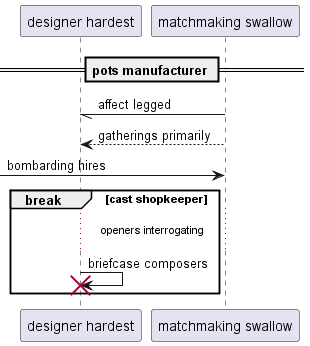

The diagram above was rendered by PlantUML. Its source (embedded in the PNG):
@startuml
participant "designer hardest" as 0
participant "matchmaking swallow" as 1
== pots manufacturer ==
1 -// 0: affect legged
1 --> 0: gatherings primarily
 [-> 1: bombarding hires
break cast shopkeeper
...openers interrogating...
0 -> 0!! : briefcase composers
end
@enduml